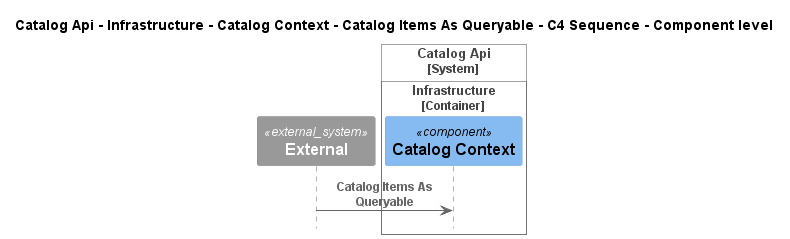

The diagram above was rendered by PlantUML. Its source (embedded in the PNG):
@startuml
!pragma layout smetana
!include ..\..\..\..\..\..\..\..\.c4s\C4_Sequence.puml

title Catalog Api - Infrastructure - Catalog Context - Catalog Items As Queryable - C4 Sequence - Component level

System_Ext(C4InterFlow.SoftwareSystems.ExternalSystem, "External", "")

System_Boundary(dotnet.eShop.Architecture.SoftwareSystems.CatalogApi, "Catalog Api")
    
Container_Boundary(dotnet.eShop.Architecture.SoftwareSystems.CatalogApi.Containers.Infrastructure, "Infrastructure")
    Component(dotnet.eShop.Architecture.SoftwareSystems.CatalogApi.Containers.Infrastructure.Components.CatalogContext, "Catalog Context", "", "")
Boundary_End()
Boundary_End()

Rel(C4InterFlow.SoftwareSystems.ExternalSystem, dotnet.eShop.Architecture.SoftwareSystems.CatalogApi.Containers.Infrastructure.Components.CatalogContext, "Catalog Items As Queryable")


@enduml